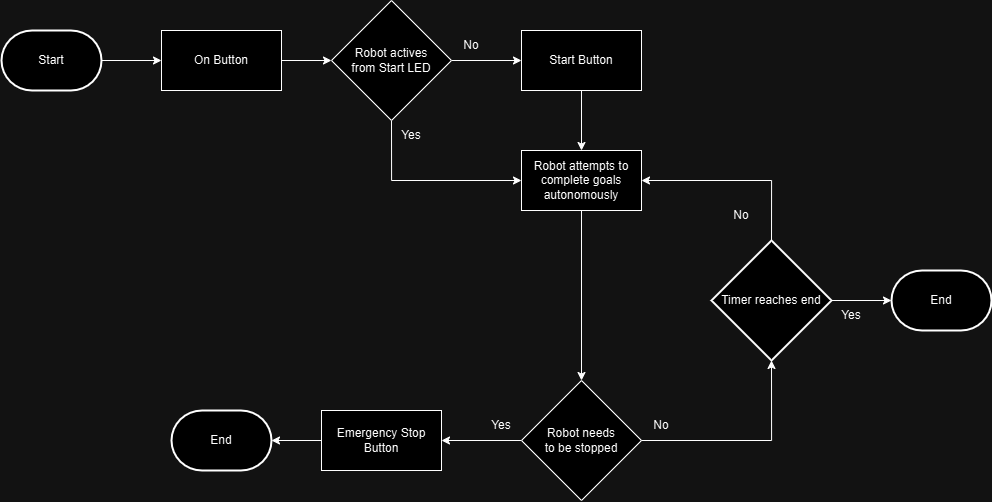

The diagram above was exported from draw.io. Its source (the exported page's mxGraphModel, read from the mxfile embedded in the PNG):
<mxGraphModel dx="1209" dy="720" grid="1" gridSize="10" guides="1" tooltips="1" connect="1" arrows="1" fold="1" page="1" pageScale="1" pageWidth="1200" pageHeight="1600" math="0" shadow="0">
  <root>
    <mxCell id="0" />
    <mxCell id="1" parent="0" />
    <mxCell id="Iq2jP0WhLinFvuM9ujOg-27" style="edgeStyle=orthogonalEdgeStyle;rounded=0;orthogonalLoop=1;jettySize=auto;html=1;exitX=1;exitY=0.5;exitDx=0;exitDy=0;entryX=0;entryY=0.5;entryDx=0;entryDy=0;" parent="1" source="Iq2jP0WhLinFvuM9ujOg-1" target="Iq2jP0WhLinFvuM9ujOg-19" edge="1">
      <mxGeometry relative="1" as="geometry" />
    </mxCell>
    <mxCell id="Iq2jP0WhLinFvuM9ujOg-1" value="On Button" style="rounded=0;whiteSpace=wrap;html=1;" parent="1" vertex="1">
      <mxGeometry x="200" y="850" width="120" height="60" as="geometry" />
    </mxCell>
    <mxCell id="Iq2jP0WhLinFvuM9ujOg-2" value="Emergency Stop Button" style="rounded=0;whiteSpace=wrap;html=1;" parent="1" vertex="1">
      <mxGeometry x="360" y="1230" width="120" height="60" as="geometry" />
    </mxCell>
    <mxCell id="Iq2jP0WhLinFvuM9ujOg-36" style="edgeStyle=orthogonalEdgeStyle;rounded=0;orthogonalLoop=1;jettySize=auto;html=1;exitDx=0;exitDy=0;" parent="1" edge="1">
      <mxGeometry relative="1" as="geometry">
        <mxPoint x="760" y="1000" as="targetPoint" />
        <mxPoint x="760" y="1000" as="sourcePoint" />
      </mxGeometry>
    </mxCell>
    <mxCell id="Iq2jP0WhLinFvuM9ujOg-41" style="edgeStyle=orthogonalEdgeStyle;rounded=0;orthogonalLoop=1;jettySize=auto;html=1;exitX=0;exitY=0.5;exitDx=0;exitDy=0;entryX=1;entryY=0.5;entryDx=0;entryDy=0;" parent="1" source="Iq2jP0WhLinFvuM9ujOg-3" target="Iq2jP0WhLinFvuM9ujOg-2" edge="1">
      <mxGeometry relative="1" as="geometry" />
    </mxCell>
    <mxCell id="Iq2jP0WhLinFvuM9ujOg-3" value="Robot needs&lt;div&gt;to be stopped&lt;/div&gt;" style="shape=rhombus;perimeter=rhombusPerimeter;whiteSpace=wrap;html=1;align=center;" parent="1" vertex="1">
      <mxGeometry x="560" y="1200" width="120" height="120" as="geometry" />
    </mxCell>
    <mxCell id="Iq2jP0WhLinFvuM9ujOg-29" style="edgeStyle=orthogonalEdgeStyle;rounded=0;orthogonalLoop=1;jettySize=auto;html=1;exitX=1;exitY=0.5;exitDx=0;exitDy=0;entryX=0;entryY=0.5;entryDx=0;entryDy=0;" parent="1" source="Iq2jP0WhLinFvuM9ujOg-19" target="Iq2jP0WhLinFvuM9ujOg-28" edge="1">
      <mxGeometry relative="1" as="geometry" />
    </mxCell>
    <mxCell id="Iq2jP0WhLinFvuM9ujOg-34" style="edgeStyle=orthogonalEdgeStyle;rounded=0;orthogonalLoop=1;jettySize=auto;html=1;exitX=0.5;exitY=1;exitDx=0;exitDy=0;entryX=0;entryY=0.5;entryDx=0;entryDy=0;" parent="1" source="Iq2jP0WhLinFvuM9ujOg-19" target="Iq2jP0WhLinFvuM9ujOg-32" edge="1">
      <mxGeometry relative="1" as="geometry" />
    </mxCell>
    <mxCell id="Iq2jP0WhLinFvuM9ujOg-19" value="Robot actives&lt;div&gt;from Start LED&lt;/div&gt;" style="shape=rhombus;perimeter=rhombusPerimeter;whiteSpace=wrap;html=1;align=center;" parent="1" vertex="1">
      <mxGeometry x="370" y="820" width="120" height="120" as="geometry" />
    </mxCell>
    <mxCell id="Iq2jP0WhLinFvuM9ujOg-20" value="Yes" style="text;strokeColor=none;align=center;fillColor=none;html=1;verticalAlign=middle;whiteSpace=wrap;rounded=0;" parent="1" vertex="1">
      <mxGeometry x="510" y="1230" width="60" height="30" as="geometry" />
    </mxCell>
    <mxCell id="Iq2jP0WhLinFvuM9ujOg-23" value="No" style="text;strokeColor=none;align=center;fillColor=none;html=1;verticalAlign=middle;whiteSpace=wrap;rounded=0;" parent="1" vertex="1">
      <mxGeometry x="670" y="1230" width="60" height="30" as="geometry" />
    </mxCell>
    <mxCell id="Iq2jP0WhLinFvuM9ujOg-26" style="edgeStyle=orthogonalEdgeStyle;rounded=0;orthogonalLoop=1;jettySize=auto;html=1;exitX=1;exitY=0.5;exitDx=0;exitDy=0;exitPerimeter=0;entryX=0;entryY=0.5;entryDx=0;entryDy=0;" parent="1" source="Iq2jP0WhLinFvuM9ujOg-25" target="Iq2jP0WhLinFvuM9ujOg-1" edge="1">
      <mxGeometry relative="1" as="geometry" />
    </mxCell>
    <mxCell id="Iq2jP0WhLinFvuM9ujOg-25" value="Start" style="strokeWidth=2;html=1;shape=mxgraph.flowchart.terminator;whiteSpace=wrap;" parent="1" vertex="1">
      <mxGeometry x="40" y="850" width="100" height="60" as="geometry" />
    </mxCell>
    <mxCell id="Iq2jP0WhLinFvuM9ujOg-33" style="edgeStyle=orthogonalEdgeStyle;rounded=0;orthogonalLoop=1;jettySize=auto;html=1;exitX=0.5;exitY=1;exitDx=0;exitDy=0;entryX=0.5;entryY=0;entryDx=0;entryDy=0;" parent="1" source="Iq2jP0WhLinFvuM9ujOg-28" target="Iq2jP0WhLinFvuM9ujOg-32" edge="1">
      <mxGeometry relative="1" as="geometry" />
    </mxCell>
    <mxCell id="Iq2jP0WhLinFvuM9ujOg-28" value="Start Button" style="rounded=0;whiteSpace=wrap;html=1;" parent="1" vertex="1">
      <mxGeometry x="560" y="850" width="120" height="60" as="geometry" />
    </mxCell>
    <mxCell id="Iq2jP0WhLinFvuM9ujOg-30" value="No" style="text;strokeColor=none;align=center;fillColor=none;html=1;verticalAlign=middle;whiteSpace=wrap;rounded=0;" parent="1" vertex="1">
      <mxGeometry x="480" y="850" width="60" height="30" as="geometry" />
    </mxCell>
    <mxCell id="Iq2jP0WhLinFvuM9ujOg-31" value="Yes" style="text;strokeColor=none;align=center;fillColor=none;html=1;verticalAlign=middle;whiteSpace=wrap;rounded=0;" parent="1" vertex="1">
      <mxGeometry x="420" y="940" width="60" height="30" as="geometry" />
    </mxCell>
    <mxCell id="Iq2jP0WhLinFvuM9ujOg-35" style="edgeStyle=orthogonalEdgeStyle;rounded=0;orthogonalLoop=1;jettySize=auto;html=1;exitX=0.5;exitY=1;exitDx=0;exitDy=0;entryX=0.5;entryY=0;entryDx=0;entryDy=0;" parent="1" source="Iq2jP0WhLinFvuM9ujOg-32" target="Iq2jP0WhLinFvuM9ujOg-3" edge="1">
      <mxGeometry relative="1" as="geometry" />
    </mxCell>
    <mxCell id="Iq2jP0WhLinFvuM9ujOg-32" value="Robot attempts to complete goals autonomously" style="rounded=0;whiteSpace=wrap;html=1;" parent="1" vertex="1">
      <mxGeometry x="560" y="970" width="120" height="60" as="geometry" />
    </mxCell>
    <mxCell id="Iq2jP0WhLinFvuM9ujOg-38" value="" style="edgeStyle=orthogonalEdgeStyle;rounded=0;orthogonalLoop=1;jettySize=auto;html=1;exitX=1;exitY=0.5;exitDx=0;exitDy=0;strokeColor=none;" parent="1" source="Iq2jP0WhLinFvuM9ujOg-3" edge="1">
      <mxGeometry relative="1" as="geometry">
        <mxPoint x="760" y="1000" as="targetPoint" />
        <mxPoint x="680" y="1170" as="sourcePoint" />
      </mxGeometry>
    </mxCell>
    <mxCell id="Iq2jP0WhLinFvuM9ujOg-44" style="edgeStyle=orthogonalEdgeStyle;rounded=0;orthogonalLoop=1;jettySize=auto;html=1;exitX=0.5;exitY=0;exitDx=0;exitDy=0;exitPerimeter=0;entryX=1;entryY=0.5;entryDx=0;entryDy=0;" parent="1" source="Iq2jP0WhLinFvuM9ujOg-42" target="Iq2jP0WhLinFvuM9ujOg-32" edge="1">
      <mxGeometry relative="1" as="geometry" />
    </mxCell>
    <mxCell id="Iq2jP0WhLinFvuM9ujOg-47" style="edgeStyle=orthogonalEdgeStyle;rounded=0;orthogonalLoop=1;jettySize=auto;html=1;exitX=1;exitY=0.5;exitDx=0;exitDy=0;exitPerimeter=0;entryX=0;entryY=0.5;entryDx=0;entryDy=0;entryPerimeter=0;" parent="1" source="Iq2jP0WhLinFvuM9ujOg-42" target="Iq2jP0WhLinFvuM9ujOg-51" edge="1">
      <mxGeometry relative="1" as="geometry">
        <mxPoint x="1000" y="1120" as="targetPoint" />
      </mxGeometry>
    </mxCell>
    <mxCell id="Iq2jP0WhLinFvuM9ujOg-42" value="Timer reaches end" style="strokeWidth=2;html=1;shape=mxgraph.flowchart.decision;whiteSpace=wrap;" parent="1" vertex="1">
      <mxGeometry x="750" y="1060" width="120" height="120" as="geometry" />
    </mxCell>
    <mxCell id="Iq2jP0WhLinFvuM9ujOg-43" style="edgeStyle=orthogonalEdgeStyle;rounded=0;orthogonalLoop=1;jettySize=auto;html=1;exitX=1;exitY=0.5;exitDx=0;exitDy=0;entryX=0.5;entryY=1;entryDx=0;entryDy=0;entryPerimeter=0;" parent="1" source="Iq2jP0WhLinFvuM9ujOg-3" target="Iq2jP0WhLinFvuM9ujOg-42" edge="1">
      <mxGeometry relative="1" as="geometry" />
    </mxCell>
    <mxCell id="Iq2jP0WhLinFvuM9ujOg-45" value="No" style="text;strokeColor=none;align=center;fillColor=none;html=1;verticalAlign=middle;whiteSpace=wrap;rounded=0;" parent="1" vertex="1">
      <mxGeometry x="750" y="1020" width="60" height="30" as="geometry" />
    </mxCell>
    <mxCell id="Iq2jP0WhLinFvuM9ujOg-46" value="Yes" style="text;strokeColor=none;align=center;fillColor=none;html=1;verticalAlign=middle;whiteSpace=wrap;rounded=0;" parent="1" vertex="1">
      <mxGeometry x="860" y="1120" width="60" height="30" as="geometry" />
    </mxCell>
    <mxCell id="Iq2jP0WhLinFvuM9ujOg-49" value="End" style="strokeWidth=2;html=1;shape=mxgraph.flowchart.terminator;whiteSpace=wrap;" parent="1" vertex="1">
      <mxGeometry x="210" y="1230" width="100" height="60" as="geometry" />
    </mxCell>
    <mxCell id="Iq2jP0WhLinFvuM9ujOg-50" style="edgeStyle=orthogonalEdgeStyle;rounded=0;orthogonalLoop=1;jettySize=auto;html=1;exitX=0;exitY=0.5;exitDx=0;exitDy=0;entryX=1;entryY=0.5;entryDx=0;entryDy=0;entryPerimeter=0;" parent="1" source="Iq2jP0WhLinFvuM9ujOg-2" target="Iq2jP0WhLinFvuM9ujOg-49" edge="1">
      <mxGeometry relative="1" as="geometry" />
    </mxCell>
    <mxCell id="Iq2jP0WhLinFvuM9ujOg-51" value="End" style="strokeWidth=2;html=1;shape=mxgraph.flowchart.terminator;whiteSpace=wrap;" parent="1" vertex="1">
      <mxGeometry x="930" y="1090" width="100" height="60" as="geometry" />
    </mxCell>
  </root>
</mxGraphModel>